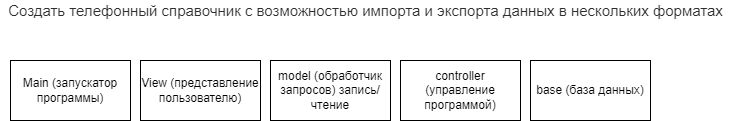

The diagram above was exported from draw.io. Its source (the exported page's mxGraphModel, read from the mxfile embedded in the PNG):
<mxGraphModel dx="1358" dy="371" grid="1" gridSize="10" guides="1" tooltips="1" connect="1" arrows="1" fold="1" page="1" pageScale="1" pageWidth="827" pageHeight="1169" math="0" shadow="0">
  <root>
    <mxCell id="0" />
    <mxCell id="1" parent="0" />
    <mxCell id="2" value="&lt;span style=&quot;color: rgb(44 , 45 , 48) ; font-family: &amp;#34;roboto&amp;#34; , &amp;#34;san francisco&amp;#34; , &amp;#34;helvetica neue&amp;#34; , &amp;#34;helvetica&amp;#34; , &amp;#34;arial&amp;#34; ; font-size: 15px ; background-color: rgb(255 , 255 , 255)&quot;&gt;Создать телефонный справочник с возможностью импорта и экспорта данных в нескольких форматах&lt;/span&gt;" style="text;html=1;align=center;verticalAlign=middle;resizable=0;points=[];autosize=1;strokeColor=none;fillColor=none;" parent="1" vertex="1">
      <mxGeometry x="30" y="20" width="730" height="20" as="geometry" />
    </mxCell>
    <mxCell id="3" value="Main (запускатор программы)" style="rounded=0;whiteSpace=wrap;html=1;" parent="1" vertex="1">
      <mxGeometry x="40" y="80" width="120" height="60" as="geometry" />
    </mxCell>
    <mxCell id="4" value="View (представление пользователю)" style="rounded=0;whiteSpace=wrap;html=1;" parent="1" vertex="1">
      <mxGeometry x="170" y="80" width="120" height="60" as="geometry" />
    </mxCell>
    <mxCell id="5" value="model (обработчик запросов) запись/чтение" style="rounded=0;whiteSpace=wrap;html=1;" parent="1" vertex="1">
      <mxGeometry x="300" y="80" width="120" height="60" as="geometry" />
    </mxCell>
    <mxCell id="6" value="controller (управление программой)" style="rounded=0;whiteSpace=wrap;html=1;" parent="1" vertex="1">
      <mxGeometry x="430" y="80" width="120" height="60" as="geometry" />
    </mxCell>
    <mxCell id="7" value="base (база данных)" style="rounded=0;whiteSpace=wrap;html=1;" parent="1" vertex="1">
      <mxGeometry x="560" y="80" width="120" height="60" as="geometry" />
    </mxCell>
  </root>
</mxGraphModel>